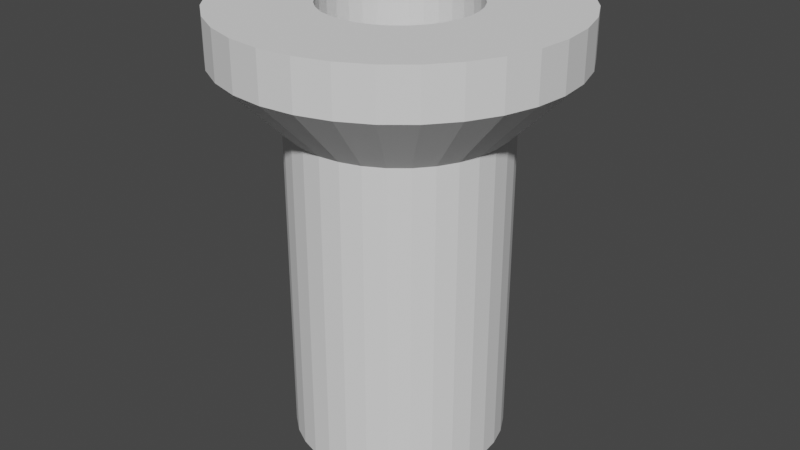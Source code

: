 # Source: WheelIdlerAxle.blend  (saved by Blender 2.91.10; exported with 4.5.12 LTS)
import bpy
from mathutils import Matrix  # noqa: F401  (used for matrix-valued properties, if any)

bpy.ops.wm.read_factory_settings(use_empty=True)
scene = bpy.context.scene
scene.name = 'Scene'

# ---- collections
col_wheelidleraxle = bpy.data.collections.new('WheelIdlerAxle'); scene.collection.children.link(col_wheelidleraxle)

# ---- materials (node trees are filled in below, after node groups)
mat_stldefaultmaterial = bpy.data.materials.new('STLDefaultMaterial')
mat_stldefaultmaterial.use_transparent_shadow = False

# ---- material node trees

# ---- world
world_world = bpy.data.worlds.new('World'); scene.world = world_world
world_world.use_nodes = True; world_world.node_tree.nodes.clear()
_N = world_world.node_tree.nodes; _L = world_world.node_tree.links
n0 = _N.new('ShaderNodeOutputWorld'); n0.name = 'World Output'; n0.location = (300, 300)
n1 = _N.new('ShaderNodeBackground'); n1.name = 'Background'; n1.location = (10, 300)
n1.inputs[0].default_value = (0.05088, 0.05088, 0.05088, 1.0)
_L.new(n1.outputs[0], n0.inputs[0])
n0.is_active_output = True
world_world.color = (0.05088, 0.05088, 0.05088)
world_world.use_sun_shadow = False
world_world.sun_shadow_jitter_overblur = 0.0

# ---- meshes
me_wheelidleraxle = bpy.data.meshes.new('WheelIdlerAxle')
me_wheelidleraxle.from_pydata([(-0.1561, 0.7846, 0.42), (-0.1561, 0.7846, 0.64), (-2.22e-17, 0.8, 0.64), (-2.22e-17, 0.8, 0.42), (-0.3061, 0.7391, 0.42), (-0.3061, 0.7391, 0.64), (-0.4445, 0.6652, 0.42), (-0.4445, 0.6652, 0.64), (-0.5657, 0.5657, 0.42), (-0.5657, 0.5657, 0.64), (-0.6652, 0.4445, 0.42), (-0.6652, 0.4445, 0.64), (-0.7391, 0.3061, 0.42), (-0.7391, 0.3061, 0.64), (-0.7846, 0.1561, 0.42), (-0.7846, 0.1561, 0.64), (-0.8, -3.497e-08, 0.42), (-0.8, -3.497e-08, 0.64), (-0.7846, -0.1561, 0.42), (-0.7846, -0.1561, 0.64), (-0.7391, -0.3061, 0.42), (-0.7391, -0.3061, 0.64), (-0.6652, -0.4445, 0.42), (-0.6652, -0.4445, 0.64), (-0.5657, -0.5657, 0.42), (-0.5657, -0.5657, 0.64), (-0.4445, -0.6652, 0.42), (-0.4445, -0.6652, 0.64), (-0.3061, -0.7391, 0.42), (-0.3061, -0.7391, 0.64), (-0.1561, -0.7846, 0.42), (-0.1561, -0.7846, 0.64), (6.994e-08, -0.8, 0.42), (6.994e-08, -0.8, 0.64), (0.1561, -0.7846, 0.42), (0.1561, -0.7846, 0.64), (0.3061, -0.7391, 0.42), (0.3061, -0.7391, 0.64), (0.4445, -0.6652, 0.42), (0.4445, -0.6652, 0.64), (0.5657, -0.5657, 0.42), (0.5657, -0.5657, 0.64), (0.6652, -0.4445, 0.42), (0.6652, -0.4445, 0.64), (0.7391, -0.3061, 0.42), (0.7391, -0.3061, 0.64), (0.7846, -0.1561, 0.42), (0.7846, -0.1561, 0.64), (0.8, 9.54e-09, 0.42), (0.8, 9.54e-09, 0.64), (0.7846, 0.1561, 0.42), (0.7846, 0.1561, 0.64), (0.7391, 0.3061, 0.42), (0.7391, 0.3061, 0.64), (0.6652, 0.4445, 0.42), (0.6652, 0.4445, 0.64), (0.5657, 0.5657, 0.42), (0.5657, 0.5657, 0.64), (0.4445, 0.6652, 0.42), (0.4445, 0.6652, 0.64), (0.3061, 0.7391, 0.42), (0.3061, 0.7391, 0.64), (0.1561, 0.7846, 0.42), (0.1561, 0.7846, 0.64), (-0.09755, 0.4904, 0.12), (0.0, 0.5, 0.12), (-0.1913, 0.4619, 0.12), (-0.2778, 0.4157, 0.12), (-0.3536, 0.3536, 0.12), (-0.4157, 0.2778, 0.12), (-0.4619, 0.1913, 0.12), (-0.4904, 0.09755, 0.12), (-0.5, -2.186e-08, 0.12), (-0.4904, -0.09755, 0.12), (-0.4619, -0.1913, 0.12), (-0.4157, -0.2778, 0.12), (-0.3536, -0.3536, 0.12), (-0.2778, -0.4157, 0.12), (-0.1913, -0.4619, 0.12), (-0.09755, -0.4904, 0.12), (4.371e-08, -0.5, 0.12), (0.09755, -0.4904, 0.12), (0.1913, -0.4619, 0.12), (0.2778, -0.4157, 0.12), (0.3536, -0.3536, 0.12), (0.4157, -0.2778, 0.12), (0.4619, -0.1913, 0.12), (0.4904, -0.09755, 0.12), (0.5, 5.962e-09, 0.12), (0.4904, 0.09755, 0.12), (0.4619, 0.1913, 0.12), (0.4157, 0.2778, 0.12), (0.3536, 0.3536, 0.12), (0.2778, 0.4157, 0.12), (0.1913, 0.4619, 0.12), (0.09755, 0.4904, 0.12), (-0.09755, 0.4904, -1.4), (4.441e-17, 0.5, -1.4), (-0.1913, 0.4619, -1.4), (-0.2778, 0.4157, -1.4), (-0.3536, 0.3536, -1.4), (-0.4157, 0.2778, -1.4), (-0.4619, 0.1913, -1.4), (-0.4904, 0.09755, -1.4), (-0.5, -2.186e-08, -1.4), (-0.4904, -0.09755, -1.4), (-0.4619, -0.1913, -1.4), (-0.4157, -0.2778, -1.4), (-0.3536, -0.3536, -1.4), (-0.2778, -0.4157, -1.4), (-0.1913, -0.4619, -1.4), (-0.09755, -0.4904, -1.4), (4.371e-08, -0.5, -1.4), (0.09755, -0.4904, -1.4), (0.1913, -0.4619, -1.4), (0.2778, -0.4157, -1.4), (0.3536, -0.3536, -1.4), (0.4157, -0.2778, -1.4), (0.4619, -0.1913, -1.4), (0.4904, -0.09755, -1.4), (0.5, 5.962e-09, -1.4), (0.4904, 0.09755, -1.4), (0.4619, 0.1913, -1.4), (0.4157, 0.2778, -1.4), (0.3536, 0.3536, -1.4), (0.2778, 0.4157, -1.4), (0.1913, 0.4619, -1.4), (0.09755, 0.4904, -1.4), (-0.06828, 0.3433, 0.64), (-0.06828, 0.3433, -0.76), (-3.331e-16, 0.35, -0.76), (-2.22e-17, 0.35, 0.64), (-0.1339, 0.3234, 0.64), (-0.1339, 0.3234, -0.76), (-0.1944, 0.291, 0.64), (-0.1944, 0.291, -0.76), (-0.2475, 0.2475, 0.64), (-0.2475, 0.2475, -0.76), (-0.291, 0.1944, 0.64), (-0.291, 0.1944, -0.76), (-0.3234, 0.1339, 0.64), (-0.3234, 0.1339, -0.76), (-0.3433, 0.06828, 0.64), (-0.3433, 0.06828, -0.76), (-0.35, -1.53e-08, 0.64), (-0.35, -1.53e-08, -0.76), (-0.3433, -0.06828, 0.64), (-0.3433, -0.06828, -0.76), (-0.3234, -0.1339, 0.64), (-0.3234, -0.1339, -0.76), (-0.291, -0.1944, 0.64), (-0.291, -0.1944, -0.76), (-0.2475, -0.2475, 0.64), (-0.2475, -0.2475, -0.76), (-0.1944, -0.291, 0.64), (-0.1944, -0.291, -0.76), (-0.1339, -0.3234, 0.64), (-0.1339, -0.3234, -0.76), (-0.06828, -0.3433, 0.64), (-0.06828, -0.3433, -0.76), (3.06e-08, -0.35, 0.64), (3.06e-08, -0.35, -0.76), (0.06828, -0.3433, 0.64), (0.06828, -0.3433, -0.76), (0.1339, -0.3234, 0.64), (0.1339, -0.3234, -0.76), (0.1944, -0.291, 0.64), (0.1944, -0.291, -0.76), (0.2475, -0.2475, 0.64), (0.2475, -0.2475, -0.76), (0.291, -0.1944, 0.64), (0.291, -0.1944, -0.76), (0.3234, -0.1339, 0.64), (0.3234, -0.1339, -0.76), (0.3433, -0.06828, 0.64), (0.3433, -0.06828, -0.76), (0.35, 4.174e-09, 0.64), (0.35, 4.174e-09, -0.76), (0.3433, 0.06828, 0.64), (0.3433, 0.06828, -0.76), (0.3234, 0.1339, 0.64), (0.3234, 0.1339, -0.76), (0.291, 0.1944, 0.64), (0.291, 0.1944, -0.76), (0.2475, 0.2475, 0.64), (0.2475, 0.2475, -0.76), (0.1944, 0.291, 0.64), (0.1944, 0.291, -0.76), (0.1339, 0.3234, 0.64), (0.1339, 0.3234, -0.76), (0.06828, 0.3433, 0.64), (0.06828, 0.3433, -0.76), (-0.03317, 0.1667, -1.4), (0.0, 0.17, -1.4), (-0.06506, 0.1571, -1.4), (-0.09445, 0.1413, -1.4), (-0.1202, 0.1202, -1.4), (-0.1413, 0.09445, -1.4), (-0.1571, 0.06506, -1.4), (-0.1667, 0.03317, -1.4), (-0.17, -7.431e-09, -1.4), (-0.1667, -0.03317, -1.4), (-0.1571, -0.06506, -1.4), (-0.1413, -0.09445, -1.4), (-0.1202, -0.1202, -1.4), (-0.09445, -0.1413, -1.4), (-0.06506, -0.1571, -1.4), (-0.03317, -0.1667, -1.4), (1.486e-08, -0.17, -1.4), (0.03317, -0.1667, -1.4), (0.06506, -0.1571, -1.4), (0.09445, -0.1413, -1.4), (0.1202, -0.1202, -1.4), (0.1413, -0.09445, -1.4), (0.1571, -0.06506, -1.4), (0.1667, -0.03317, -1.4), (0.17, 2.027e-09, -1.4), (0.1667, 0.03317, -1.4), (0.1571, 0.06506, -1.4), (0.1413, 0.09445, -1.4), (0.1202, 0.1202, -1.4), (0.09445, 0.1413, -1.4), (0.06506, 0.1571, -1.4), (0.03317, 0.1667, -1.4), (-0.03317, 0.1667, -0.76), (-3.331e-16, 0.17, -0.76), (-0.06506, 0.1571, -0.76), (-0.09445, 0.1413, -0.76), (-0.1202, 0.1202, -0.76), (-0.1413, 0.09445, -0.76), (-0.1571, 0.06506, -0.76), (-0.1667, 0.03317, -0.76), (-0.17, -7.431e-09, -0.76), (-0.1667, -0.03317, -0.76), (-0.1571, -0.06506, -0.76), (-0.1413, -0.09445, -0.76), (-0.1202, -0.1202, -0.76), (-0.09445, -0.1413, -0.76), (-0.06506, -0.1571, -0.76), (-0.03317, -0.1667, -0.76), (1.486e-08, -0.17, -0.76), (0.03317, -0.1667, -0.76), (0.06506, -0.1571, -0.76), (0.09445, -0.1413, -0.76), (0.1202, -0.1202, -0.76), (0.1413, -0.09445, -0.76), (0.1571, -0.06506, -0.76), (0.1667, -0.03317, -0.76), (0.17, 2.027e-09, -0.76), (0.1667, 0.03317, -0.76), (0.1571, 0.06506, -0.76), (0.1413, 0.09445, -0.76), (0.1202, 0.1202, -0.76), (0.09445, 0.1413, -0.76), (0.06506, 0.1571, -0.76), (0.03317, 0.1667, -0.76)], [], [(0, 1, 2), (0, 2, 3), (4, 5, 1), (4, 1, 0), (6, 7, 5), (6, 5, 4), (8, 9, 7), (8, 7, 6), (10, 11, 9), (10, 9, 8), (12, 13, 11), (12, 11, 10), (14, 15, 13), (14, 13, 12), (16, 17, 15), (16, 15, 14), (18, 19, 17), (18, 17, 16), (20, 21, 19), (20, 19, 18), (22, 23, 21), (22, 21, 20), (24, 25, 23), (24, 23, 22), (26, 27, 25), (26, 25, 24), (28, 29, 27), (28, 27, 26), (30, 31, 29), (30, 29, 28), (32, 33, 31), (32, 31, 30), (34, 35, 33), (34, 33, 32), (36, 37, 35), (36, 35, 34), (38, 39, 37), (38, 37, 36), (40, 41, 39), (40, 39, 38), (42, 43, 41), (42, 41, 40), (44, 45, 43), (44, 43, 42), (46, 47, 45), (46, 45, 44), (48, 49, 47), (48, 47, 46), (50, 51, 49), (50, 49, 48), (52, 53, 51), (52, 51, 50), (54, 55, 53), (54, 53, 52), (56, 57, 55), (56, 55, 54), (58, 59, 57), (58, 57, 56), (60, 61, 59), (60, 59, 58), (62, 63, 61), (62, 61, 60), (3, 2, 63), (3, 63, 62), (64, 0, 3), (64, 3, 65), (66, 4, 0), (66, 0, 64), (67, 6, 4), (67, 4, 66), (68, 8, 6), (68, 6, 67), (69, 10, 8), (69, 8, 68), (70, 12, 10), (70, 10, 69), (71, 14, 12), (71, 12, 70), (72, 16, 14), (72, 14, 71), (73, 18, 16), (73, 16, 72), (74, 20, 18), (74, 18, 73), (75, 22, 20), (75, 20, 74), (76, 24, 22), (76, 22, 75), (77, 26, 24), (77, 24, 76), (78, 28, 26), (78, 26, 77), (79, 30, 28), (79, 28, 78), (80, 32, 30), (80, 30, 79), (81, 34, 32), (81, 32, 80), (82, 36, 34), (82, 34, 81), (83, 38, 36), (83, 36, 82), (84, 40, 38), (84, 38, 83), (85, 42, 40), (85, 40, 84), (86, 44, 42), (86, 42, 85), (87, 46, 44), (87, 44, 86), (88, 48, 46), (88, 46, 87), (89, 50, 48), (89, 48, 88), (90, 52, 50), (90, 50, 89), (91, 54, 52), (91, 52, 90), (92, 56, 54), (92, 54, 91), (93, 58, 56), (93, 56, 92), (94, 60, 58), (94, 58, 93), (95, 62, 60), (95, 60, 94), (65, 3, 62), (65, 62, 95), (96, 64, 65), (96, 65, 97), (98, 66, 64), (98, 64, 96), (99, 67, 66), (99, 66, 98), (100, 68, 67), (100, 67, 99), (101, 69, 68), (101, 68, 100), (102, 70, 69), (102, 69, 101), (103, 71, 70), (103, 70, 102), (104, 72, 71), (104, 71, 103), (105, 73, 72), (105, 72, 104), (106, 74, 73), (106, 73, 105), (107, 75, 74), (107, 74, 106), (108, 76, 75), (108, 75, 107), (109, 77, 76), (109, 76, 108), (110, 78, 77), (110, 77, 109), (111, 79, 78), (111, 78, 110), (112, 80, 79), (112, 79, 111), (113, 81, 80), (113, 80, 112), (114, 82, 81), (114, 81, 113), (115, 83, 82), (115, 82, 114), (116, 84, 83), (116, 83, 115), (117, 85, 84), (117, 84, 116), (118, 86, 85), (118, 85, 117), (119, 87, 86), (119, 86, 118), (120, 88, 87), (120, 87, 119), (121, 89, 88), (121, 88, 120), (122, 90, 89), (122, 89, 121), (123, 91, 90), (123, 90, 122), (124, 92, 91), (124, 91, 123), (125, 93, 92), (125, 92, 124), (126, 94, 93), (126, 93, 125), (127, 95, 94), (127, 94, 126), (97, 65, 95), (97, 95, 127), (128, 129, 130), (128, 130, 131), (132, 133, 129), (132, 129, 128), (134, 135, 133), (134, 133, 132), (136, 137, 135), (136, 135, 134), (138, 139, 137), (138, 137, 136), (140, 141, 139), (140, 139, 138), (142, 143, 141), (142, 141, 140), (144, 145, 143), (144, 143, 142), (146, 147, 145), (146, 145, 144), (148, 149, 147), (148, 147, 146), (150, 151, 149), (150, 149, 148), (152, 153, 151), (152, 151, 150), (154, 155, 153), (154, 153, 152), (156, 157, 155), (156, 155, 154), (158, 159, 157), (158, 157, 156), (160, 161, 159), (160, 159, 158), (162, 163, 161), (162, 161, 160), (164, 165, 163), (164, 163, 162), (166, 167, 165), (166, 165, 164), (168, 169, 167), (168, 167, 166), (170, 171, 169), (170, 169, 168), (172, 173, 171), (172, 171, 170), (174, 175, 173), (174, 173, 172), (176, 177, 175), (176, 175, 174), (178, 179, 177), (178, 177, 176), (180, 181, 179), (180, 179, 178), (182, 183, 181), (182, 181, 180), (184, 185, 183), (184, 183, 182), (186, 187, 185), (186, 185, 184), (188, 189, 187), (188, 187, 186), (190, 191, 189), (190, 189, 188), (131, 130, 191), (131, 191, 190), (192, 96, 97), (192, 97, 193), (194, 98, 96), (194, 96, 192), (195, 99, 98), (195, 98, 194), (196, 100, 99), (196, 99, 195), (197, 101, 100), (197, 100, 196), (198, 102, 101), (198, 101, 197), (199, 103, 102), (199, 102, 198), (200, 104, 103), (200, 103, 199), (201, 105, 104), (201, 104, 200), (202, 106, 105), (202, 105, 201), (203, 107, 106), (203, 106, 202), (204, 108, 107), (204, 107, 203), (205, 109, 108), (205, 108, 204), (206, 110, 109), (206, 109, 205), (207, 111, 110), (207, 110, 206), (208, 112, 111), (208, 111, 207), (209, 113, 112), (209, 112, 208), (210, 114, 113), (210, 113, 209), (211, 115, 114), (211, 114, 210), (212, 116, 115), (212, 115, 211), (213, 117, 116), (213, 116, 212), (214, 118, 117), (214, 117, 213), (215, 119, 118), (215, 118, 214), (216, 120, 119), (216, 119, 215), (217, 121, 120), (217, 120, 216), (218, 122, 121), (218, 121, 217), (219, 123, 122), (219, 122, 218), (220, 124, 123), (220, 123, 219), (221, 125, 124), (221, 124, 220), (222, 126, 125), (222, 125, 221), (223, 127, 126), (223, 126, 222), (193, 97, 127), (193, 127, 223), (1, 128, 131), (1, 131, 2), (5, 132, 128), (5, 128, 1), (7, 134, 132), (7, 132, 5), (9, 136, 134), (9, 134, 7), (11, 138, 136), (11, 136, 9), (13, 140, 138), (13, 138, 11), (15, 142, 140), (15, 140, 13), (17, 144, 142), (17, 142, 15), (19, 146, 144), (19, 144, 17), (21, 148, 146), (21, 146, 19), (23, 150, 148), (23, 148, 21), (25, 152, 150), (25, 150, 23), (27, 154, 152), (27, 152, 25), (29, 156, 154), (29, 154, 27), (31, 158, 156), (31, 156, 29), (33, 160, 158), (33, 158, 31), (35, 162, 160), (35, 160, 33), (37, 164, 162), (37, 162, 35), (39, 166, 164), (39, 164, 37), (41, 168, 166), (41, 166, 39), (43, 170, 168), (43, 168, 41), (45, 172, 170), (45, 170, 43), (47, 174, 172), (47, 172, 45), (49, 176, 174), (49, 174, 47), (51, 178, 176), (51, 176, 49), (53, 180, 178), (53, 178, 51), (55, 182, 180), (55, 180, 53), (57, 184, 182), (57, 182, 55), (59, 186, 184), (59, 184, 57), (61, 188, 186), (61, 186, 59), (63, 190, 188), (63, 188, 61), (2, 131, 190), (2, 190, 63), (129, 224, 225), (129, 225, 130), (133, 226, 224), (133, 224, 129), (135, 227, 226), (135, 226, 133), (137, 228, 227), (137, 227, 135), (139, 229, 228), (139, 228, 137), (141, 230, 229), (141, 229, 139), (143, 231, 230), (143, 230, 141), (145, 232, 231), (145, 231, 143), (147, 233, 232), (147, 232, 145), (149, 234, 233), (149, 233, 147), (151, 235, 234), (151, 234, 149), (153, 236, 235), (153, 235, 151), (155, 237, 236), (155, 236, 153), (157, 238, 237), (157, 237, 155), (159, 239, 238), (159, 238, 157), (161, 240, 239), (161, 239, 159), (163, 241, 240), (163, 240, 161), (165, 242, 241), (165, 241, 163), (167, 243, 242), (167, 242, 165), (169, 244, 243), (169, 243, 167), (171, 245, 244), (171, 244, 169), (173, 246, 245), (173, 245, 171), (175, 247, 246), (175, 246, 173), (177, 248, 247), (177, 247, 175), (179, 249, 248), (179, 248, 177), (181, 250, 249), (181, 249, 179), (183, 251, 250), (183, 250, 181), (185, 252, 251), (185, 251, 183), (187, 253, 252), (187, 252, 185), (189, 254, 253), (189, 253, 187), (191, 255, 254), (191, 254, 189), (130, 225, 255), (130, 255, 191), (224, 192, 193), (224, 193, 225), (226, 194, 192), (226, 192, 224), (227, 195, 194), (227, 194, 226), (228, 196, 195), (228, 195, 227), (229, 197, 196), (229, 196, 228), (230, 198, 197), (230, 197, 229), (231, 199, 198), (231, 198, 230), (232, 200, 199), (232, 199, 231), (233, 201, 200), (233, 200, 232), (234, 202, 201), (234, 201, 233), (235, 203, 202), (235, 202, 234), (236, 204, 203), (236, 203, 235), (237, 205, 204), (237, 204, 236), (238, 206, 205), (238, 205, 237), (239, 207, 206), (239, 206, 238), (240, 208, 207), (240, 207, 239), (241, 209, 208), (241, 208, 240), (242, 210, 209), (242, 209, 241), (243, 211, 210), (243, 210, 242), (244, 212, 211), (244, 211, 243), (245, 213, 212), (245, 212, 244), (246, 214, 213), (246, 213, 245), (247, 215, 214), (247, 214, 246), (248, 216, 215), (248, 215, 247), (249, 217, 216), (249, 216, 248), (250, 218, 217), (250, 217, 249), (251, 219, 218), (251, 218, 250), (252, 220, 219), (252, 219, 251), (253, 221, 220), (253, 220, 252), (254, 222, 221), (254, 221, 253), (255, 223, 222), (255, 222, 254), (225, 193, 223), (225, 223, 255)])
me_wheelidleraxle.materials.append(mat_stldefaultmaterial)
me_wheelidleraxle.use_remesh_fix_poles = True
me_wheelidleraxle.use_remesh_preserve_attributes = False
me_wheelidleraxle.use_mirror_vertex_groups = False
me_wheelidleraxle.update()

# ---- objects
ob_wheelidleraxle = bpy.data.objects.new('WheelIdlerAxle', me_wheelidleraxle)

# ---- transforms, parenting, visibility, modifiers, constraints
ob_wheelidleraxle.location = (0.0, 0.0, 0.0)
ob_wheelidleraxle.lineart.crease_threshold = 0.0

# ---- collection membership
col_wheelidleraxle.objects.link(ob_wheelidleraxle)

# ---- scene / render settings (as saved in the file)
scene.frame_start = 1; scene.frame_end = 250; scene.frame_set(1)
scene.render.engine = 'BLENDER_EEVEE_NEXT'
scene.cycles.use_denoising = False
scene.cycles.samples = 128
scene.cycles.sampling_pattern = 'TABULATED_SOBOL'
scene.cycles.use_adaptive_sampling = False
scene.cycles.use_light_tree = False
scene.view_settings.view_transform = 'Filmic'
bpy.context.view_layer.update()

# ---- added for rendering (the .blend has no active camera and no usable light): camera, sun
cam_auto = bpy.data.cameras.new('AutoCamera')
cam_auto.lens = 50.0
cam_auto.sensor_width = 36.0
cam_auto.clip_end = 1000.0
ob_auto_camera = bpy.data.objects.new('AutoCamera', cam_auto)
scene.collection.objects.link(ob_auto_camera)
ob_auto_camera.location = (2.81876, -3.38252, 1.87501)
ob_auto_camera.rotation_euler = (1.09748, -7.21219e-08, 0.694738)
scene.camera = ob_auto_camera
light_auto_sun = bpy.data.lights.new('AutoSun', 'SUN')
light_auto_sun.energy = 3.0
light_auto_sun.angle = 0.0523599
ob_auto_sun = bpy.data.objects.new('AutoSun', light_auto_sun)
scene.collection.objects.link(ob_auto_sun)
ob_auto_sun.rotation_euler = (0.872665, 0.174533, 0.523599)
bpy.context.view_layer.update()
